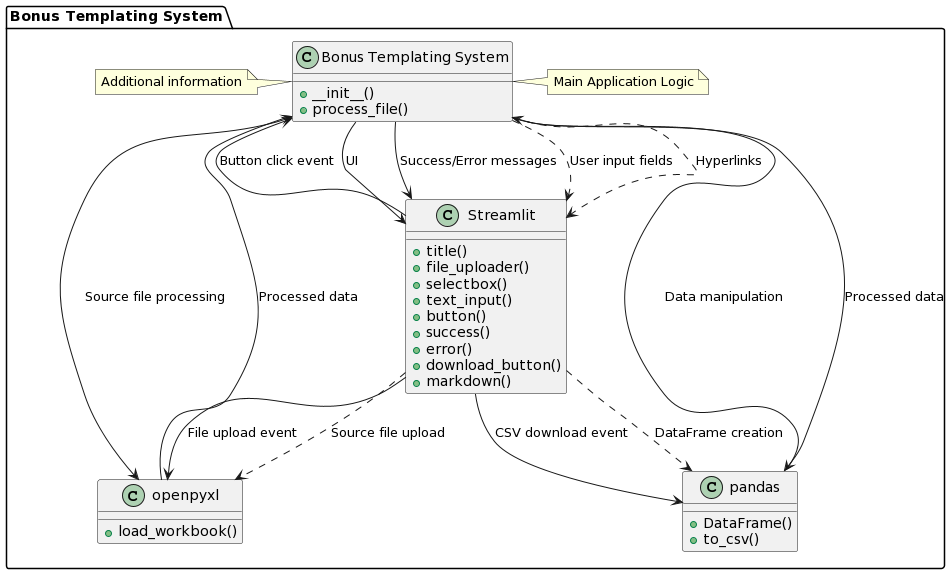

The diagram above was rendered by PlantUML. Its source (embedded in the PNG):
@startuml
package "Bonus Templating System" {
  class "Bonus Templating System" as app {
    +__init__()
    +process_file()
  }

  class Streamlit {
    +title()
    +file_uploader()
    +selectbox()
    +text_input()
    +button()
    +success()
    +error()
    +download_button()
    +markdown()
  }

  class openpyxl {
    +load_workbook()
  }

  class pandas {
    +DataFrame()
    +to_csv()
  }

  app --> Streamlit: UI
  app --> openpyxl: Source file processing
  app --> pandas: Data manipulation

  Streamlit --> app: Button click event
  Streamlit --> openpyxl: File upload event
  Streamlit --> pandas: CSV download event

  note right of app: Main Application Logic

  openpyxl --> app: Processed data
  pandas --> app: Processed data

  app --> Streamlit: Success/Error messages

  app ..> Streamlit: User input fields
  Streamlit ..> openpyxl: Source file upload
  Streamlit ..> pandas: DataFrame creation

  note left of app: Additional information

  app ..> Streamlit: Hyperlinks

}
@enduml